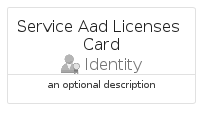

The diagram above was rendered by PlantUML. Its source (embedded in the PNG):
@startuml
' configures the library
!global $INCLUSION_MODE="local"
!global $LIB_BASE_LOCATION="../../.."

' loads the library's bootstrap
!include $LIB_BASE_LOCATION/bootstrap.puml

' loads the package bootstrap
include('azure-6/bootstrap')

' loads the Item which embeds the element ServiceAadLicensesCard
include('azure-6/Item/Identity/ServiceAadLicenses')

' renders the element
ServiceAadLicensesCard('ServiceAadLicensesCard', 'Service Aad Licenses Card', 'an optional description')
@enduml